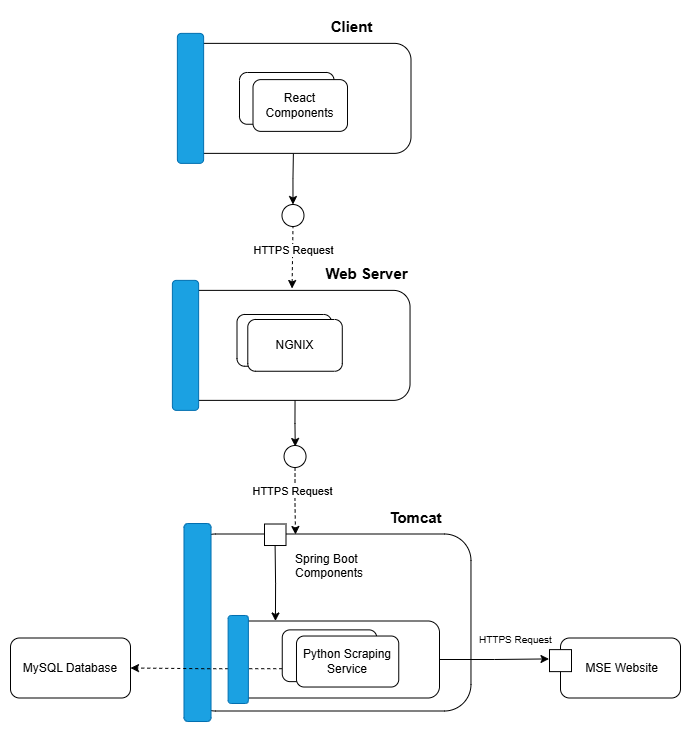

The diagram above was exported from draw.io. Its source (the exported page's mxGraphModel, read from the mxfile embedded in the PNG):
<mxGraphModel dx="2422" dy="698" grid="1" gridSize="11" guides="1" tooltips="1" connect="1" arrows="1" fold="1" page="0" pageScale="1" pageWidth="850" pageHeight="1100" math="0" shadow="0">
  <root>
    <mxCell id="0" />
    <mxCell id="1" parent="0" />
    <mxCell id="CKuV25JSIeNOwuWxR_ed-28" style="edgeStyle=orthogonalEdgeStyle;rounded=0;orthogonalLoop=1;jettySize=auto;html=1;exitX=0.5;exitY=1;exitDx=0;exitDy=0;" parent="1" source="AcHGjF9Bypgl9jgXeWda-66" edge="1">
      <mxGeometry relative="1" as="geometry">
        <mxPoint x="-861.2631578947369" y="605" as="targetPoint" />
      </mxGeometry>
    </mxCell>
    <mxCell id="AcHGjF9Bypgl9jgXeWda-66" value="" style="rounded=1;whiteSpace=wrap;html=1;" parent="1" vertex="1">
      <mxGeometry x="-976.46" y="448.88" width="230" height="110" as="geometry" />
    </mxCell>
    <mxCell id="AcHGjF9Bypgl9jgXeWda-67" value="Client" style="rounded=1;whiteSpace=wrap;html=1;" parent="1" vertex="1">
      <mxGeometry x="-919.5" y="473" width="94.5" height="51.75" as="geometry" />
    </mxCell>
    <mxCell id="AcHGjF9Bypgl9jgXeWda-68" value="" style="rounded=1;whiteSpace=wrap;html=1;rotation=90;fillColor=#1ba1e2;fontColor=#ffffff;strokeColor=#006EAF;glass=0;" parent="1" vertex="1">
      <mxGeometry x="-1036" y="490.75" width="130" height="26.25" as="geometry" />
    </mxCell>
    <mxCell id="AcHGjF9Bypgl9jgXeWda-69" value="&lt;b style=&quot;font-size: 15px;&quot;&gt;Web Server&lt;/b&gt;" style="text;html=1;align=center;verticalAlign=middle;resizable=0;points=[];autosize=1;strokeColor=none;fillColor=none;" parent="1" vertex="1">
      <mxGeometry x="-845.46" y="415.88" width="110" height="33" as="geometry" />
    </mxCell>
    <mxCell id="AcHGjF9Bypgl9jgXeWda-110" value="" style="rounded=1;whiteSpace=wrap;html=1;" parent="1" vertex="1">
      <mxGeometry x="-971.25" y="201.87" width="225.75" height="110" as="geometry" />
    </mxCell>
    <mxCell id="AcHGjF9Bypgl9jgXeWda-111" value="" style="rounded=1;whiteSpace=wrap;html=1;rotation=90;fillColor=#1ba1e2;fontColor=#ffffff;strokeColor=#006EAF;glass=0;" parent="1" vertex="1">
      <mxGeometry x="-1031" y="243.75" width="130" height="26.25" as="geometry" />
    </mxCell>
    <mxCell id="AcHGjF9Bypgl9jgXeWda-112" value="&lt;span style=&quot;font-size: 15px;&quot;&gt;&lt;b&gt;Client&lt;/b&gt;&lt;/span&gt;" style="text;html=1;align=center;verticalAlign=middle;resizable=0;points=[];autosize=1;strokeColor=none;fillColor=none;" parent="1" vertex="1">
      <mxGeometry x="-838.5" y="168.87" width="66" height="33" as="geometry" />
    </mxCell>
    <mxCell id="AcHGjF9Bypgl9jgXeWda-70" value="NGNIX" style="rounded=1;whiteSpace=wrap;html=1;" parent="1" vertex="1">
      <mxGeometry x="-908.71" y="478" width="94.5" height="51.75" as="geometry" />
    </mxCell>
    <mxCell id="AcHGjF9Bypgl9jgXeWda-114" value="" style="rounded=1;whiteSpace=wrap;html=1;" parent="1" vertex="1">
      <mxGeometry x="-917" y="231" width="94.5" height="51.75" as="geometry" />
    </mxCell>
    <mxCell id="AcHGjF9Bypgl9jgXeWda-113" value="React&lt;div&gt;Components&lt;/div&gt;" style="rounded=1;whiteSpace=wrap;html=1;" parent="1" vertex="1">
      <mxGeometry x="-903.5" y="238.12" width="94.5" height="51.75" as="geometry" />
    </mxCell>
    <mxCell id="AcHGjF9Bypgl9jgXeWda-118" value="" style="ellipse;whiteSpace=wrap;html=1;aspect=fixed;" parent="1" vertex="1">
      <mxGeometry x="-874.52" y="363" width="22" height="22" as="geometry" />
    </mxCell>
    <mxCell id="AcHGjF9Bypgl9jgXeWda-119" value="" style="endArrow=none;dashed=1;html=1;rounded=0;entryX=0.5;entryY=1;entryDx=0;entryDy=0;endFill=0;startArrow=classic;startFill=1;exitX=0.487;exitY=-0.017;exitDx=0;exitDy=0;exitPerimeter=0;" parent="1" source="AcHGjF9Bypgl9jgXeWda-66" target="AcHGjF9Bypgl9jgXeWda-118" edge="1">
      <mxGeometry width="50" height="50" relative="1" as="geometry">
        <mxPoint x="-864" y="440" as="sourcePoint" />
        <mxPoint x="-862.25" y="404.88" as="targetPoint" />
      </mxGeometry>
    </mxCell>
    <mxCell id="AcHGjF9Bypgl9jgXeWda-120" value="HTTPS Request" style="edgeLabel;html=1;align=center;verticalAlign=middle;resizable=0;points=[];" parent="AcHGjF9Bypgl9jgXeWda-119" vertex="1" connectable="0">
      <mxGeometry x="0.2397" relative="1" as="geometry">
        <mxPoint as="offset" />
      </mxGeometry>
    </mxCell>
    <mxCell id="CKuV25JSIeNOwuWxR_ed-4" value="" style="group" parent="1" vertex="1" connectable="0">
      <mxGeometry x="-1135" y="671" width="659" height="220.505" as="geometry" />
    </mxCell>
    <mxCell id="CKuV25JSIeNOwuWxR_ed-3" value="" style="group" parent="CKuV25JSIeNOwuWxR_ed-4" vertex="1" connectable="0">
      <mxGeometry y="11.004999999999995" width="659" height="198" as="geometry" />
    </mxCell>
    <mxCell id="AcHGjF9Bypgl9jgXeWda-75" value="" style="rounded=1;whiteSpace=wrap;html=1;" parent="CKuV25JSIeNOwuWxR_ed-3" vertex="1">
      <mxGeometry x="167.53999999999996" y="10.495000000000005" width="281.93" height="177" as="geometry" />
    </mxCell>
    <mxCell id="AcHGjF9Bypgl9jgXeWda-76" value="" style="rounded=1;whiteSpace=wrap;html=1;rotation=90;fillColor=#1ba1e2;fontColor=#ffffff;strokeColor=#006EAF;glass=0;" parent="CKuV25JSIeNOwuWxR_ed-3" vertex="1">
      <mxGeometry x="77" y="85.48500000000001" width="198" height="27.03" as="geometry" />
    </mxCell>
    <mxCell id="AcHGjF9Bypgl9jgXeWda-78" value="" style="whiteSpace=wrap;html=1;aspect=fixed;" parent="CKuV25JSIeNOwuWxR_ed-3" vertex="1">
      <mxGeometry x="243" y="0.5" width="21.5" height="21.5" as="geometry" />
    </mxCell>
    <mxCell id="AcHGjF9Bypgl9jgXeWda-82" value="&lt;span style=&quot;color: rgb(0, 0, 0); font-family: Helvetica; font-size: 12px; font-variant-ligatures: normal; font-variant-caps: normal; letter-spacing: normal; orphans: 2; text-align: center; text-indent: 0px; text-transform: none; widows: 2; word-spacing: 0px; -webkit-text-stroke-width: 0px; white-space: normal; background-color: rgb(255, 255, 255); text-decoration-thickness: initial; text-decoration-style: initial; text-decoration-color: initial; float: none; display: inline !important;&quot;&gt;Spring Boot&amp;nbsp;&lt;/span&gt;&lt;div style=&quot;forced-color-adjust: none; color: rgb(0, 0, 0); font-family: Helvetica; font-size: 12px; font-variant-ligatures: normal; font-variant-caps: normal; letter-spacing: normal; orphans: 2; text-align: center; text-indent: 0px; text-transform: none; widows: 2; word-spacing: 0px; -webkit-text-stroke-width: 0px; white-space: normal; background-color: rgb(255, 255, 255); text-decoration-thickness: initial; text-decoration-style: initial; text-decoration-color: initial;&quot;&gt;Components&lt;/div&gt;" style="text;whiteSpace=wrap;html=1;" parent="CKuV25JSIeNOwuWxR_ed-3" vertex="1">
      <mxGeometry x="271.75" y="22.495000000000005" width="99" height="55" as="geometry" />
    </mxCell>
    <mxCell id="AcHGjF9Bypgl9jgXeWda-83" value="" style="rounded=1;whiteSpace=wrap;html=1;" parent="CKuV25JSIeNOwuWxR_ed-3" vertex="1">
      <mxGeometry x="209" y="97.495" width="209" height="77" as="geometry" />
    </mxCell>
    <mxCell id="AcHGjF9Bypgl9jgXeWda-100" style="edgeStyle=orthogonalEdgeStyle;rounded=0;orthogonalLoop=1;jettySize=auto;html=1;exitX=0;exitY=0.75;exitDx=0;exitDy=0;entryX=1;entryY=0.5;entryDx=0;entryDy=0;dashed=1;" parent="CKuV25JSIeNOwuWxR_ed-3" source="AcHGjF9Bypgl9jgXeWda-84" target="AcHGjF9Bypgl9jgXeWda-98" edge="1">
      <mxGeometry relative="1" as="geometry" />
    </mxCell>
    <mxCell id="AcHGjF9Bypgl9jgXeWda-84" value="" style="rounded=1;whiteSpace=wrap;html=1;" parent="CKuV25JSIeNOwuWxR_ed-3" vertex="1">
      <mxGeometry x="260.75" y="106.375" width="94.5" height="51.75" as="geometry" />
    </mxCell>
    <mxCell id="AcHGjF9Bypgl9jgXeWda-86" value="" style="rounded=1;whiteSpace=wrap;html=1;rotation=90;fillColor=#1ba1e2;fontColor=#ffffff;strokeColor=#006EAF;glass=0;" parent="CKuV25JSIeNOwuWxR_ed-3" vertex="1">
      <mxGeometry x="172.75" y="125.86500000000001" width="88" height="20.25" as="geometry" />
    </mxCell>
    <mxCell id="AcHGjF9Bypgl9jgXeWda-95" value="" style="group" parent="CKuV25JSIeNOwuWxR_ed-3" vertex="1" connectable="0">
      <mxGeometry x="528" y="114.495" width="131" height="60" as="geometry" />
    </mxCell>
    <mxCell id="AcHGjF9Bypgl9jgXeWda-93" value="&lt;font&gt;&amp;nbsp; MSE Website&amp;nbsp;&lt;/font&gt;" style="rounded=1;whiteSpace=wrap;html=1;" parent="AcHGjF9Bypgl9jgXeWda-95" vertex="1">
      <mxGeometry x="11" width="120" height="60" as="geometry" />
    </mxCell>
    <mxCell id="AcHGjF9Bypgl9jgXeWda-94" value="" style="whiteSpace=wrap;html=1;aspect=fixed;" parent="AcHGjF9Bypgl9jgXeWda-95" vertex="1">
      <mxGeometry y="11.620000000000005" width="22" height="22" as="geometry" />
    </mxCell>
    <mxCell id="AcHGjF9Bypgl9jgXeWda-97" value="" style="group" parent="CKuV25JSIeNOwuWxR_ed-3" vertex="1" connectable="0">
      <mxGeometry y="114.495" width="131" height="60" as="geometry" />
    </mxCell>
    <mxCell id="AcHGjF9Bypgl9jgXeWda-98" value="MySQL Database" style="rounded=1;whiteSpace=wrap;html=1;" parent="AcHGjF9Bypgl9jgXeWda-97" vertex="1">
      <mxGeometry x="-11" width="120" height="60" as="geometry" />
    </mxCell>
    <mxCell id="AcHGjF9Bypgl9jgXeWda-106" value="Python Scraping Service" style="rounded=1;whiteSpace=wrap;html=1;" parent="CKuV25JSIeNOwuWxR_ed-3" vertex="1">
      <mxGeometry x="275" y="112.51499999999999" width="102.25" height="51" as="geometry" />
    </mxCell>
    <mxCell id="AcHGjF9Bypgl9jgXeWda-108" style="edgeStyle=orthogonalEdgeStyle;rounded=0;orthogonalLoop=1;jettySize=auto;html=1;exitX=1;exitY=0.5;exitDx=0;exitDy=0;entryX=-0.023;entryY=0.423;entryDx=0;entryDy=0;entryPerimeter=0;" parent="CKuV25JSIeNOwuWxR_ed-3" source="AcHGjF9Bypgl9jgXeWda-83" target="AcHGjF9Bypgl9jgXeWda-94" edge="1">
      <mxGeometry relative="1" as="geometry" />
    </mxCell>
    <mxCell id="AcHGjF9Bypgl9jgXeWda-109" value="&lt;div style=&quot;text-align: center;&quot;&gt;&lt;font style=&quot;font-size: 10px;&quot;&gt;HTTPS Request&lt;/font&gt;&lt;/div&gt;" style="text;whiteSpace=wrap;html=1;" parent="CKuV25JSIeNOwuWxR_ed-3" vertex="1">
      <mxGeometry x="456" y="101.495" width="99" height="55" as="geometry" />
    </mxCell>
    <mxCell id="CKuV25JSIeNOwuWxR_ed-6" style="edgeStyle=orthogonalEdgeStyle;rounded=0;orthogonalLoop=1;jettySize=auto;html=1;endArrow=classic;endFill=1;startArrow=none;startFill=0;entryX=0.215;entryY=0;entryDx=0;entryDy=0;entryPerimeter=0;" parent="CKuV25JSIeNOwuWxR_ed-3" target="AcHGjF9Bypgl9jgXeWda-83" edge="1">
      <mxGeometry relative="1" as="geometry">
        <mxPoint x="253.6" y="22.000000000000114" as="sourcePoint" />
        <mxPoint x="254" y="98.495" as="targetPoint" />
        <Array as="points" />
      </mxGeometry>
    </mxCell>
    <mxCell id="AcHGjF9Bypgl9jgXeWda-77" value="&lt;span style=&quot;font-size: 15px;&quot;&gt;&lt;b&gt;Tomcat&lt;/b&gt;&lt;/span&gt;" style="text;html=1;align=center;verticalAlign=middle;resizable=0;points=[];autosize=1;strokeColor=none;fillColor=none;" parent="CKuV25JSIeNOwuWxR_ed-3" vertex="1">
      <mxGeometry x="355.25" y="-22.504999999999995" width="77" height="33" as="geometry" />
    </mxCell>
    <mxCell id="CKuV25JSIeNOwuWxR_ed-7" style="edgeStyle=orthogonalEdgeStyle;rounded=0;orthogonalLoop=1;jettySize=auto;html=1;entryX=0.479;entryY=1.003;entryDx=0;entryDy=0;entryPerimeter=0;endArrow=none;endFill=0;startArrow=classic;startFill=1;" parent="1" source="AcHGjF9Bypgl9jgXeWda-118" target="AcHGjF9Bypgl9jgXeWda-110" edge="1">
      <mxGeometry relative="1" as="geometry" />
    </mxCell>
    <mxCell id="CKuV25JSIeNOwuWxR_ed-31" style="edgeStyle=orthogonalEdgeStyle;rounded=0;orthogonalLoop=1;jettySize=auto;html=1;exitX=0.5;exitY=1;exitDx=0;exitDy=0;dashed=1;" parent="1" source="CKuV25JSIeNOwuWxR_ed-30" edge="1">
      <mxGeometry relative="1" as="geometry">
        <mxPoint x="-861" y="693" as="targetPoint" />
      </mxGeometry>
    </mxCell>
    <mxCell id="CKuV25JSIeNOwuWxR_ed-32" value="HTTPS Request" style="edgeLabel;html=1;align=center;verticalAlign=middle;resizable=0;points=[];" parent="CKuV25JSIeNOwuWxR_ed-31" vertex="1" connectable="0">
      <mxGeometry x="-0.3193" y="-3" relative="1" as="geometry">
        <mxPoint as="offset" />
      </mxGeometry>
    </mxCell>
    <mxCell id="CKuV25JSIeNOwuWxR_ed-30" value="" style="ellipse;whiteSpace=wrap;html=1;aspect=fixed;" parent="1" vertex="1">
      <mxGeometry x="-872.46" y="604" width="22" height="22" as="geometry" />
    </mxCell>
  </root>
</mxGraphModel>